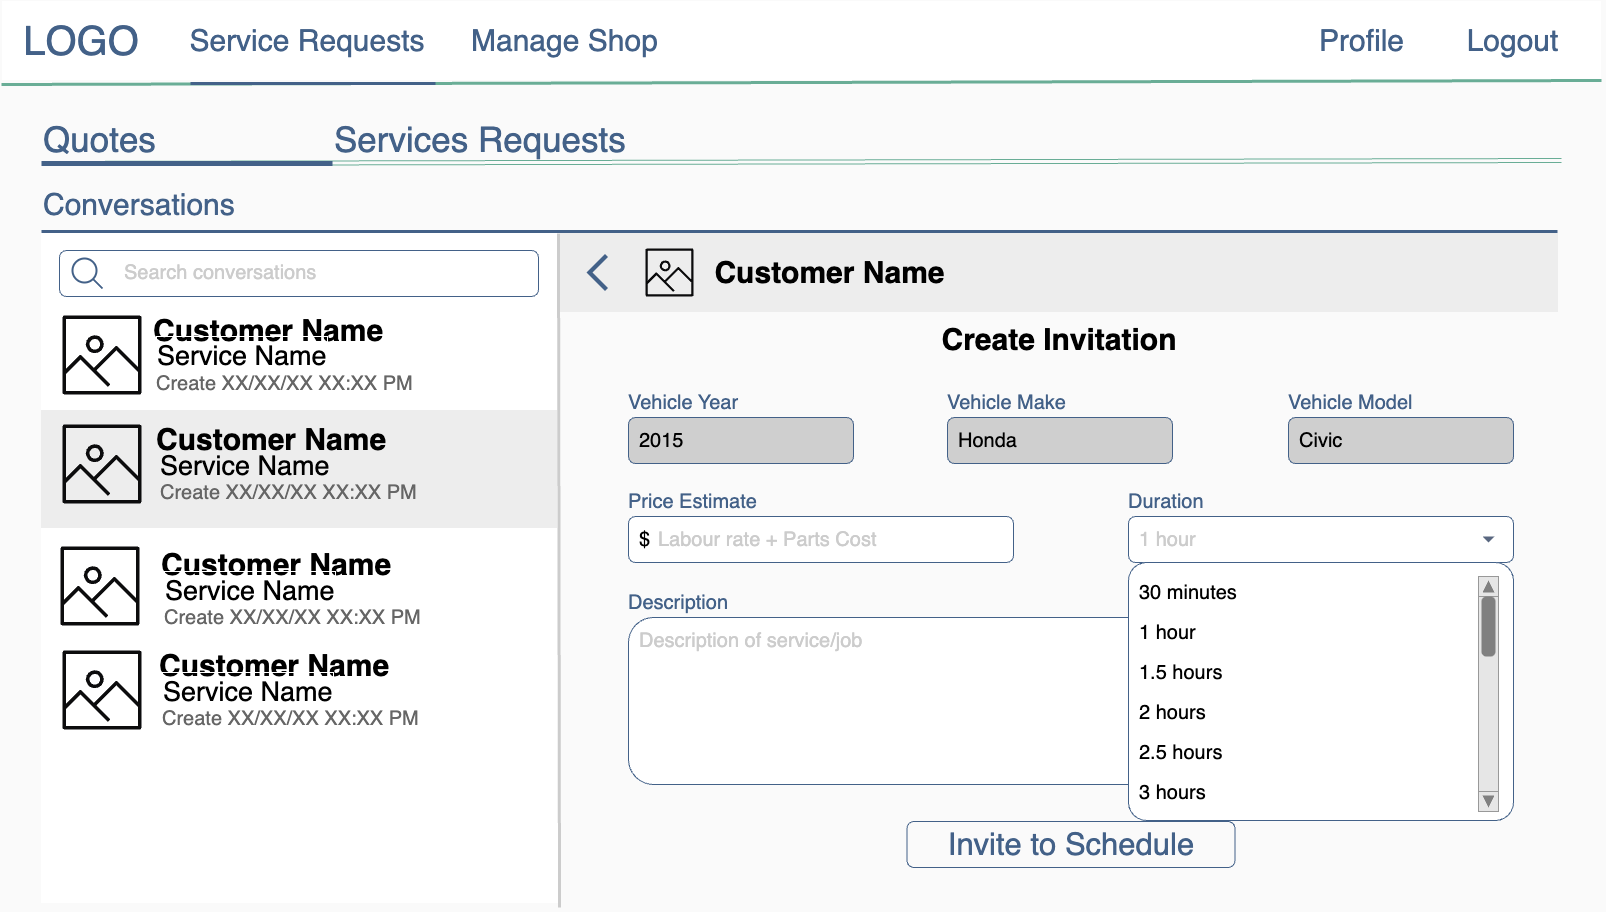

The diagram above was exported from draw.io. Its source (the exported page's mxGraphModel, read from the mxfile embedded in the PNG):
<mxGraphModel dx="5525" dy="2710" grid="0" gridSize="10" guides="1" tooltips="1" connect="1" arrows="1" fold="1" page="1" pageScale="1" pageWidth="1600" pageHeight="900" background="#FAFAFA" math="0" shadow="0">
  <root>
    <mxCell id="0" />
    <mxCell id="1" parent="0" />
    <mxCell id="2" value="" style="rounded=0;whiteSpace=wrap;html=1;strokeColor=#FAFAFA;" vertex="1" parent="1">
      <mxGeometry width="1600" height="80" as="geometry" />
    </mxCell>
    <mxCell id="3" value="&lt;font color=&quot;#436188&quot; style=&quot;font-size: 40px;&quot;&gt;LOGO&lt;/font&gt;" style="text;html=1;strokeColor=none;fillColor=none;align=center;verticalAlign=middle;whiteSpace=wrap;rounded=0;" vertex="1" parent="1">
      <mxGeometry x="50" y="25" width="60" height="30" as="geometry" />
    </mxCell>
    <mxCell id="4" value="" style="endArrow=none;html=1;rounded=0;strokeWidth=3;fontSize=30;entryX=1;entryY=1;entryDx=0;entryDy=0;strokeColor=#69AD96;" edge="1" target="2" parent="1">
      <mxGeometry width="50" height="50" relative="1" as="geometry">
        <mxPoint y="84" as="sourcePoint" />
        <mxPoint x="711" y="84" as="targetPoint" />
      </mxGeometry>
    </mxCell>
    <mxCell id="5" value="&lt;font color=&quot;#436188&quot; style=&quot;font-size: 30px;&quot;&gt;Logout&lt;/font&gt;" style="text;html=1;strokeColor=none;fillColor=none;align=center;verticalAlign=middle;whiteSpace=wrap;rounded=0;fontSize=30;" vertex="1" parent="1">
      <mxGeometry x="1473" y="25" width="77" height="30" as="geometry" />
    </mxCell>
    <mxCell id="6" value="&lt;font color=&quot;#436188&quot; style=&quot;font-size: 30px;&quot;&gt;Service Requests&lt;/font&gt;" style="text;html=1;strokeColor=none;fillColor=none;align=center;verticalAlign=middle;whiteSpace=wrap;rounded=0;fontSize=30;" vertex="1" parent="1">
      <mxGeometry x="102" y="25" width="408" height="30" as="geometry" />
    </mxCell>
    <mxCell id="7" value="&lt;font color=&quot;#436188&quot; style=&quot;font-size: 30px;&quot;&gt;Profile&lt;/font&gt;" style="text;html=1;strokeColor=none;fillColor=none;align=left;verticalAlign=middle;whiteSpace=wrap;rounded=0;fontSize=30;" vertex="1" parent="1">
      <mxGeometry x="1316" y="25" width="101" height="30" as="geometry" />
    </mxCell>
    <mxCell id="8" value="" style="endArrow=none;html=1;rounded=0;strokeColor=#436188;strokeWidth=3;fontSize=30;fontColor=#FFFFFF;" edge="1" parent="1">
      <mxGeometry width="50" height="50" relative="1" as="geometry">
        <mxPoint x="188.9999999999991" y="83" as="sourcePoint" />
        <mxPoint x="433.9999999999991" y="83" as="targetPoint" />
      </mxGeometry>
    </mxCell>
    <mxCell id="9" value="&lt;font color=&quot;#436188&quot;&gt;Manage Shop&lt;/font&gt;" style="text;html=1;strokeColor=none;fillColor=none;align=left;verticalAlign=middle;whiteSpace=wrap;rounded=0;fontSize=30;" vertex="1" parent="1">
      <mxGeometry x="468" y="25" width="408" height="30" as="geometry" />
    </mxCell>
    <mxCell id="10" value="" style="rounded=0;whiteSpace=wrap;html=1;labelBorderColor=none;strokeColor=#FFFFFF;fontSize=20;fontColor=#CCCCCC;fillColor=#FFFFFF;gradientColor=none;" vertex="1" parent="1">
      <mxGeometry x="40" y="232" width="518" height="670" as="geometry" />
    </mxCell>
    <mxCell id="11" value="&lt;span style=&quot;font-size: 30px;&quot;&gt;Conversations&lt;/span&gt;" style="text;html=1;strokeColor=none;fillColor=none;align=left;verticalAlign=middle;whiteSpace=wrap;rounded=0;fontSize=50;fontColor=#436188;" vertex="1" parent="1">
      <mxGeometry x="40" y="166" width="510" height="60" as="geometry" />
    </mxCell>
    <mxCell id="12" value="" style="shape=link;html=1;rounded=0;fontSize=30;strokeColor=#69AD96;" edge="1" parent="1">
      <mxGeometry width="100" relative="1" as="geometry">
        <mxPoint x="40" y="163" as="sourcePoint" />
        <mxPoint x="1560" y="160" as="targetPoint" />
      </mxGeometry>
    </mxCell>
    <mxCell id="13" value="" style="rounded=1;whiteSpace=wrap;html=1;labelBorderColor=none;strokeColor=#436188;fontSize=20;fontColor=#666666;fillColor=#FFFFFF;" vertex="1" parent="1">
      <mxGeometry x="58" y="250" width="479" height="46" as="geometry" />
    </mxCell>
    <mxCell id="14" value="" style="html=1;verticalLabelPosition=bottom;align=center;labelBackgroundColor=#ffffff;verticalAlign=top;strokeWidth=2;strokeColor=#436188;shadow=0;dashed=0;shape=mxgraph.ios7.icons.looking_glass;labelBorderColor=none;fontSize=20;fontColor=#666666;fillColor=#FFFFFF;" vertex="1" parent="1">
      <mxGeometry x="71" y="258" width="30" height="30" as="geometry" />
    </mxCell>
    <mxCell id="15" value="&lt;font color=&quot;#cccccc&quot;&gt;Search conversations&lt;/font&gt;" style="text;html=1;strokeColor=none;fillColor=none;align=left;verticalAlign=middle;whiteSpace=wrap;rounded=0;labelBorderColor=none;fontSize=20;fontColor=#666666;" vertex="1" parent="1">
      <mxGeometry x="121" y="257" width="270" height="30" as="geometry" />
    </mxCell>
    <mxCell id="16" value="" style="endArrow=none;html=1;rounded=0;strokeColor=#436188;strokeWidth=3;fontSize=20;fontColor=#CCCCCC;" edge="1" parent="1">
      <mxGeometry width="50" height="50" relative="1" as="geometry">
        <mxPoint x="40" y="231" as="sourcePoint" />
        <mxPoint x="1556" y="231" as="targetPoint" />
      </mxGeometry>
    </mxCell>
    <mxCell id="17" value="" style="endArrow=none;html=1;rounded=0;strokeColor=#CCCCCC;strokeWidth=3;fontSize=20;fontColor=#CCCCCC;exitX=1;exitY=1;exitDx=0;exitDy=0;" edge="1" parent="1">
      <mxGeometry width="50" height="50" relative="1" as="geometry">
        <mxPoint x="558" y="907.0000000000005" as="sourcePoint" />
        <mxPoint x="557" y="233" as="targetPoint" />
      </mxGeometry>
    </mxCell>
    <mxCell id="18" value="Customer Name" style="text;html=1;strokeColor=none;fillColor=none;align=left;verticalAlign=middle;whiteSpace=wrap;rounded=0;labelBorderColor=#FFFFFF;fontSize=30;fontStyle=1" vertex="1" parent="1">
      <mxGeometry x="149" y="315" width="245" height="30" as="geometry" />
    </mxCell>
    <mxCell id="19" value="" style="sketch=0;outlineConnect=0;fontColor=#232F3E;gradientColor=none;fillColor=#0C0C0D;strokeColor=none;dashed=0;verticalLabelPosition=bottom;verticalAlign=top;align=center;html=1;fontSize=12;fontStyle=0;aspect=fixed;pointerEvents=1;shape=mxgraph.aws4.container_registry_image;labelBorderColor=none;" vertex="1" parent="1">
      <mxGeometry x="61" y="315" width="79" height="79" as="geometry" />
    </mxCell>
    <mxCell id="20" value="&lt;div style=&quot;text-align: center; font-size: 20px;&quot;&gt;Create XX/XX/XX XX:XX PM&lt;/div&gt;" style="text;html=1;strokeColor=none;fillColor=none;align=left;verticalAlign=middle;whiteSpace=wrap;rounded=0;fontSize=20;fontColor=#666666;" vertex="1" parent="1">
      <mxGeometry x="153" y="353" width="510" height="60" as="geometry" />
    </mxCell>
    <mxCell id="21" value="" style="rounded=0;whiteSpace=wrap;html=1;labelBorderColor=none;strokeColor=#EDEDED;fontSize=20;fontColor=#CCCCCC;fillColor=#EDEDED;gradientColor=none;" vertex="1" parent="1">
      <mxGeometry x="40" y="410" width="515" height="117" as="geometry" />
    </mxCell>
    <mxCell id="22" value="" style="sketch=0;outlineConnect=0;fontColor=#232F3E;gradientColor=none;fillColor=#0C0C0D;strokeColor=none;dashed=0;verticalLabelPosition=bottom;verticalAlign=top;align=center;html=1;fontSize=12;fontStyle=0;aspect=fixed;pointerEvents=1;shape=mxgraph.aws4.container_registry_image;labelBorderColor=none;" vertex="1" parent="1">
      <mxGeometry x="61" y="424" width="79" height="79" as="geometry" />
    </mxCell>
    <mxCell id="23" value="" style="sketch=0;outlineConnect=0;fontColor=#232F3E;gradientColor=none;fillColor=#0C0C0D;strokeColor=none;dashed=0;verticalLabelPosition=bottom;verticalAlign=top;align=center;html=1;fontSize=12;fontStyle=0;aspect=fixed;pointerEvents=1;shape=mxgraph.aws4.container_registry_image;labelBorderColor=none;" vertex="1" parent="1">
      <mxGeometry x="59" y="546" width="79" height="79" as="geometry" />
    </mxCell>
    <mxCell id="24" value="" style="sketch=0;outlineConnect=0;fontColor=#232F3E;gradientColor=none;fillColor=#0C0C0D;strokeColor=none;dashed=0;verticalLabelPosition=bottom;verticalAlign=top;align=center;html=1;fontSize=12;fontStyle=0;aspect=fixed;pointerEvents=1;shape=mxgraph.aws4.container_registry_image;labelBorderColor=none;" vertex="1" parent="1">
      <mxGeometry x="61" y="650" width="79" height="79" as="geometry" />
    </mxCell>
    <mxCell id="25" value="" style="rounded=0;whiteSpace=wrap;html=1;labelBorderColor=none;strokeColor=#EDEDED;fontSize=20;fontColor=#CCCCCC;fillColor=#EDEDED;gradientColor=none;" vertex="1" parent="1">
      <mxGeometry x="559" y="233" width="997" height="78" as="geometry" />
    </mxCell>
    <mxCell id="26" value="" style="sketch=0;outlineConnect=0;fontColor=#232F3E;gradientColor=none;fillColor=#0C0C0D;strokeColor=none;dashed=0;verticalLabelPosition=bottom;verticalAlign=top;align=center;html=1;fontSize=12;fontStyle=0;aspect=fixed;pointerEvents=1;shape=mxgraph.aws4.container_registry_image;labelBorderColor=none;" vertex="1" parent="1">
      <mxGeometry x="644" y="248" width="48" height="48" as="geometry" />
    </mxCell>
    <mxCell id="27" value="Customer Name" style="text;html=1;strokeColor=none;fillColor=none;align=center;verticalAlign=middle;whiteSpace=wrap;rounded=0;labelBorderColor=none;fontSize=30;fontStyle=1" vertex="1" parent="1">
      <mxGeometry x="701" y="257" width="255" height="30" as="geometry" />
    </mxCell>
    <mxCell id="28" value="&lt;font style=&quot;font-size: 35px;&quot;&gt;Services Requests&lt;/font&gt;" style="text;html=1;strokeColor=none;fillColor=none;align=left;verticalAlign=middle;whiteSpace=wrap;rounded=0;fontSize=50;fontColor=#436188;" vertex="1" parent="1">
      <mxGeometry x="331" y="103" width="510" height="60" as="geometry" />
    </mxCell>
    <mxCell id="29" value="&lt;font style=&quot;font-size: 35px;&quot;&gt;Quotes&lt;/font&gt;" style="text;html=1;strokeColor=none;fillColor=none;align=left;verticalAlign=middle;whiteSpace=wrap;rounded=0;fontSize=50;fontColor=#436188;" vertex="1" parent="1">
      <mxGeometry x="40" y="103" width="510" height="60" as="geometry" />
    </mxCell>
    <mxCell id="30" value="" style="endArrow=none;html=1;rounded=0;fontSize=30;strokeWidth=5;strokeColor=#436188;" edge="1" parent="1">
      <mxGeometry width="50" height="50" relative="1" as="geometry">
        <mxPoint x="40" y="163" as="sourcePoint" />
        <mxPoint x="331" y="163" as="targetPoint" />
      </mxGeometry>
    </mxCell>
    <mxCell id="31" value="" style="html=1;verticalLabelPosition=bottom;labelBackgroundColor=#ffffff;verticalAlign=top;shadow=0;dashed=0;strokeWidth=4;shape=mxgraph.ios7.misc.down;strokeColor=#436188;fontColor=#000000;fillColor=#FAFAFA;direction=south;aspect=fixed;" vertex="1" parent="1">
      <mxGeometry x="588" y="255" width="17" height="34" as="geometry" />
    </mxCell>
    <mxCell id="32" value="Create Invitation" style="text;html=1;strokeColor=none;fillColor=none;align=center;verticalAlign=middle;whiteSpace=wrap;rounded=0;labelBorderColor=none;fontSize=30;fontStyle=1" vertex="1" parent="1">
      <mxGeometry x="926.5" y="324.5" width="262" height="30" as="geometry" />
    </mxCell>
    <mxCell id="33" value="" style="group" connectable="0" vertex="1" parent="1">
      <mxGeometry x="625" y="485" width="387" height="77" as="geometry" />
    </mxCell>
    <mxCell id="34" value="" style="rounded=1;whiteSpace=wrap;html=1;labelBorderColor=none;strokeColor=#436188;fontSize=20;fontColor=#666666;fillColor=#FFFFFF;" vertex="1" parent="33">
      <mxGeometry x="2" y="31" width="385" height="46" as="geometry" />
    </mxCell>
    <mxCell id="35" value="$" style="text;html=1;strokeColor=none;fillColor=none;align=left;verticalAlign=middle;whiteSpace=wrap;rounded=0;labelBorderColor=none;fontSize=20;fontColor=#000000;" vertex="1" parent="33">
      <mxGeometry x="11" y="38.5" width="341" height="31" as="geometry" />
    </mxCell>
    <mxCell id="36" value="&lt;font&gt;Price Estimate&lt;/font&gt;" style="text;html=1;strokeColor=none;fillColor=none;align=left;verticalAlign=middle;whiteSpace=wrap;rounded=0;labelBorderColor=none;fontSize=20;fontColor=#436188;" vertex="1" parent="33">
      <mxGeometry width="206" height="31" as="geometry" />
    </mxCell>
    <mxCell id="37" value="&lt;font color=&quot;#cccccc&quot;&gt;Labour rate + Parts Cost&lt;/font&gt;" style="text;html=1;strokeColor=none;fillColor=none;align=left;verticalAlign=middle;whiteSpace=wrap;rounded=0;labelBorderColor=none;fontSize=20;fontColor=#666666;" vertex="1" parent="33">
      <mxGeometry x="30" y="39" width="268" height="30" as="geometry" />
    </mxCell>
    <mxCell id="38" value="" style="rounded=1;whiteSpace=wrap;html=1;labelBorderColor=none;strokeColor=#436188;fontSize=20;fontColor=#666666;fillColor=#FFFFFF;" vertex="1" parent="1">
      <mxGeometry x="627" y="617" width="885" height="167" as="geometry" />
    </mxCell>
    <mxCell id="39" value="&lt;font color=&quot;#cccccc&quot;&gt;Description of service/job&lt;/font&gt;" style="text;html=1;strokeColor=none;fillColor=none;align=left;verticalAlign=middle;whiteSpace=wrap;rounded=0;labelBorderColor=none;fontSize=20;fontColor=#000000;" vertex="1" parent="1">
      <mxGeometry x="636" y="624.5" width="341" height="31" as="geometry" />
    </mxCell>
    <mxCell id="40" value="&lt;font&gt;Description&lt;/font&gt;" style="text;html=1;strokeColor=none;fillColor=none;align=left;verticalAlign=middle;whiteSpace=wrap;rounded=0;labelBorderColor=none;fontSize=20;fontColor=#436188;" vertex="1" parent="1">
      <mxGeometry x="625" y="586" width="206" height="31" as="geometry" />
    </mxCell>
    <mxCell id="41" value="" style="group" connectable="0" vertex="1" parent="1">
      <mxGeometry x="1285" y="386" width="227" height="77" as="geometry" />
    </mxCell>
    <mxCell id="42" value="" style="rounded=1;whiteSpace=wrap;html=1;labelBorderColor=none;strokeColor=#436188;fontSize=20;fontColor=#666666;fillColor=#CFCFCF;" vertex="1" parent="41">
      <mxGeometry x="2" y="31" width="225" height="46" as="geometry" />
    </mxCell>
    <mxCell id="43" value="Civic" style="text;html=1;strokeColor=none;fillColor=none;align=left;verticalAlign=middle;whiteSpace=wrap;rounded=0;labelBorderColor=none;fontSize=20;fontColor=#000000;" vertex="1" parent="41">
      <mxGeometry x="11" y="38.5" width="197" height="31" as="geometry" />
    </mxCell>
    <mxCell id="44" value="&lt;font&gt;Vehicle Model&lt;/font&gt;" style="text;html=1;strokeColor=none;fillColor=none;align=left;verticalAlign=middle;whiteSpace=wrap;rounded=0;labelBorderColor=none;fontSize=20;fontColor=#436188;" vertex="1" parent="41">
      <mxGeometry width="206" height="31" as="geometry" />
    </mxCell>
    <mxCell id="45" value="" style="group" connectable="0" vertex="1" parent="1">
      <mxGeometry x="944" y="386" width="227" height="77" as="geometry" />
    </mxCell>
    <mxCell id="46" value="" style="rounded=1;whiteSpace=wrap;html=1;labelBorderColor=none;strokeColor=#436188;fontSize=20;fontColor=#666666;fillColor=#CFCFCF;" vertex="1" parent="45">
      <mxGeometry x="2" y="31" width="225" height="46" as="geometry" />
    </mxCell>
    <mxCell id="47" value="&lt;font&gt;Honda&lt;/font&gt;" style="text;html=1;strokeColor=none;fillColor=none;align=left;verticalAlign=middle;whiteSpace=wrap;rounded=0;labelBorderColor=none;fontSize=20;fontColor=#000000;" vertex="1" parent="45">
      <mxGeometry x="11" y="38.5" width="177" height="31" as="geometry" />
    </mxCell>
    <mxCell id="48" value="&lt;font&gt;Vehicle Make&lt;/font&gt;" style="text;html=1;strokeColor=none;fillColor=none;align=left;verticalAlign=middle;whiteSpace=wrap;rounded=0;labelBorderColor=none;fontSize=20;fontColor=#436188;" vertex="1" parent="45">
      <mxGeometry width="206" height="31" as="geometry" />
    </mxCell>
    <mxCell id="49" value="" style="group" connectable="0" vertex="1" parent="1">
      <mxGeometry x="625" y="386" width="227" height="77" as="geometry" />
    </mxCell>
    <mxCell id="50" value="" style="rounded=1;whiteSpace=wrap;html=1;labelBorderColor=none;strokeColor=#436188;fontSize=20;fontColor=#666666;fillColor=#CFCFCF;" vertex="1" parent="49">
      <mxGeometry x="2" y="31" width="225" height="46" as="geometry" />
    </mxCell>
    <mxCell id="51" value="&lt;font&gt;2015&lt;/font&gt;" style="text;html=1;strokeColor=none;fillColor=none;align=left;verticalAlign=middle;whiteSpace=wrap;rounded=0;labelBorderColor=none;fontSize=20;fontColor=#000000;" vertex="1" parent="49">
      <mxGeometry x="11" y="38.5" width="177" height="31" as="geometry" />
    </mxCell>
    <mxCell id="52" value="&lt;font&gt;Vehicle Year&lt;/font&gt;" style="text;html=1;strokeColor=none;fillColor=none;align=left;verticalAlign=middle;whiteSpace=wrap;rounded=0;labelBorderColor=none;fontSize=20;fontColor=#436188;" vertex="1" parent="49">
      <mxGeometry width="206" height="31" as="geometry" />
    </mxCell>
    <mxCell id="53" value="&lt;span style=&quot;font-size: 31px;&quot;&gt;Invite to Schedule&lt;/span&gt;" style="text;html=1;strokeColor=#436188;fillColor=#FAFAFA;align=center;verticalAlign=middle;whiteSpace=wrap;rounded=1;labelBorderColor=none;fontSize=31;fontColor=#436188;" vertex="1" parent="1">
      <mxGeometry x="905.5" y="821" width="328" height="46" as="geometry" />
    </mxCell>
    <mxCell id="54" value="" style="rounded=1;whiteSpace=wrap;html=1;labelBorderColor=none;strokeColor=#436188;fontSize=20;fontColor=#666666;fillColor=#FFFFFF;" vertex="1" parent="1">
      <mxGeometry x="1127" y="516" width="385" height="46" as="geometry" />
    </mxCell>
    <mxCell id="55" value="&lt;font color=&quot;#cccccc&quot;&gt;1 hour&lt;/font&gt;" style="text;html=1;strokeColor=none;fillColor=none;align=left;verticalAlign=middle;whiteSpace=wrap;rounded=0;labelBorderColor=none;fontSize=20;fontColor=#000000;" vertex="1" parent="1">
      <mxGeometry x="1136" y="523.5" width="341" height="31" as="geometry" />
    </mxCell>
    <mxCell id="56" value="&lt;font&gt;Duration&lt;/font&gt;" style="text;html=1;strokeColor=none;fillColor=none;align=left;verticalAlign=middle;whiteSpace=wrap;rounded=0;labelBorderColor=none;fontSize=20;fontColor=#436188;" vertex="1" parent="1">
      <mxGeometry x="1125" y="485" width="206" height="31" as="geometry" />
    </mxCell>
    <mxCell id="57" value="" style="rounded=1;whiteSpace=wrap;html=1;labelBorderColor=none;strokeColor=#436188;fontSize=20;fontColor=#666666;fillColor=#FFFFFF;arcSize=7;" vertex="1" parent="1">
      <mxGeometry x="1127" y="562" width="385" height="258" as="geometry" />
    </mxCell>
    <mxCell id="58" value="30 minutes" style="text;html=1;strokeColor=none;fillColor=none;align=left;verticalAlign=middle;whiteSpace=wrap;rounded=0;labelBorderColor=none;fontSize=20;fontColor=#000000;" vertex="1" parent="1">
      <mxGeometry x="1136" y="576" width="367" height="31" as="geometry" />
    </mxCell>
    <mxCell id="59" value="1 hour" style="text;html=1;strokeColor=none;fillColor=none;align=left;verticalAlign=middle;whiteSpace=wrap;rounded=0;labelBorderColor=none;fontSize=20;fontColor=#000000;" vertex="1" parent="1">
      <mxGeometry x="1136" y="616" width="367" height="31" as="geometry" />
    </mxCell>
    <mxCell id="60" value="1.5 hours" style="text;html=1;strokeColor=none;fillColor=none;align=left;verticalAlign=middle;whiteSpace=wrap;rounded=0;labelBorderColor=none;fontSize=20;fontColor=#000000;" vertex="1" parent="1">
      <mxGeometry x="1136" y="656" width="367" height="31" as="geometry" />
    </mxCell>
    <mxCell id="61" value="2 hours" style="text;html=1;strokeColor=none;fillColor=none;align=left;verticalAlign=middle;whiteSpace=wrap;rounded=0;labelBorderColor=none;fontSize=20;fontColor=#000000;" vertex="1" parent="1">
      <mxGeometry x="1136" y="696" width="367" height="31" as="geometry" />
    </mxCell>
    <mxCell id="62" value="2.5 hours" style="text;html=1;strokeColor=none;fillColor=none;align=left;verticalAlign=middle;whiteSpace=wrap;rounded=0;labelBorderColor=none;fontSize=20;fontColor=#000000;" vertex="1" parent="1">
      <mxGeometry x="1136" y="736" width="367" height="31" as="geometry" />
    </mxCell>
    <mxCell id="63" value="3 hours" style="text;html=1;strokeColor=none;fillColor=none;align=left;verticalAlign=middle;whiteSpace=wrap;rounded=0;labelBorderColor=none;fontSize=20;fontColor=#000000;" vertex="1" parent="1">
      <mxGeometry x="1136" y="776" width="367" height="31" as="geometry" />
    </mxCell>
    <mxCell id="64" value="" style="verticalLabelPosition=bottom;shadow=0;dashed=0;align=center;html=1;verticalAlign=top;strokeWidth=1;shape=mxgraph.mockup.navigation.scrollBar;strokeColor=#999999;barPos=100;fillColor2=#808080;strokeColor2=none;direction=north;fontSize=32;fontColor=#436188;fillColor=#E6E6E6;" vertex="1" parent="1">
      <mxGeometry x="1477" y="576" width="20" height="235" as="geometry" />
    </mxCell>
    <mxCell id="65" value="" style="shape=triangle;direction=south;fillColor=#596780;strokeColor=none;html=1;sketch=0;" vertex="1" parent="1">
      <mxGeometry x="1481" y="536.0000000000001" width="12" height="6" as="geometry" />
    </mxCell>
    <mxCell id="66" value="&lt;span style=&quot;font-weight: normal;&quot;&gt;&lt;font style=&quot;font-size: 27px;&quot;&gt;Service Name&lt;/font&gt;&lt;/span&gt;" style="text;html=1;strokeColor=none;fillColor=none;align=left;verticalAlign=middle;whiteSpace=wrap;rounded=0;labelBorderColor=#FFFFFF;fontSize=30;fontStyle=1" vertex="1" parent="1">
      <mxGeometry x="153" y="339.5" width="245" height="30" as="geometry" />
    </mxCell>
    <mxCell id="67" value="Customer Name" style="text;html=1;strokeColor=none;fillColor=none;align=left;verticalAlign=middle;whiteSpace=wrap;rounded=0;labelBorderColor=none;fontSize=30;fontStyle=1" vertex="1" parent="1">
      <mxGeometry x="153" y="424" width="245" height="30" as="geometry" />
    </mxCell>
    <mxCell id="68" value="&lt;div style=&quot;text-align: center; font-size: 20px;&quot;&gt;Create XX/XX/XX XX:XX PM&lt;/div&gt;" style="text;html=1;strokeColor=none;fillColor=none;align=left;verticalAlign=middle;whiteSpace=wrap;rounded=0;fontSize=20;fontColor=#666666;" vertex="1" parent="1">
      <mxGeometry x="157" y="462" width="510" height="60" as="geometry" />
    </mxCell>
    <mxCell id="69" value="&lt;span style=&quot;font-weight: normal;&quot;&gt;&lt;font style=&quot;font-size: 27px;&quot;&gt;Service Name&lt;/font&gt;&lt;/span&gt;" style="text;html=1;strokeColor=none;fillColor=none;align=left;verticalAlign=middle;whiteSpace=wrap;rounded=0;labelBorderColor=none;fontSize=30;fontStyle=1" vertex="1" parent="1">
      <mxGeometry x="157" y="448.5" width="245" height="30" as="geometry" />
    </mxCell>
    <mxCell id="70" value="Customer Name" style="text;html=1;strokeColor=none;fillColor=none;align=left;verticalAlign=middle;whiteSpace=wrap;rounded=0;labelBorderColor=#FFFFFF;fontSize=30;fontStyle=1" vertex="1" parent="1">
      <mxGeometry x="157" y="549" width="245" height="30" as="geometry" />
    </mxCell>
    <mxCell id="71" value="&lt;div style=&quot;text-align: center; font-size: 20px;&quot;&gt;Create XX/XX/XX XX:XX PM&lt;/div&gt;" style="text;html=1;strokeColor=none;fillColor=none;align=left;verticalAlign=middle;whiteSpace=wrap;rounded=0;fontSize=20;fontColor=#666666;" vertex="1" parent="1">
      <mxGeometry x="161" y="587" width="510" height="60" as="geometry" />
    </mxCell>
    <mxCell id="72" value="&lt;span style=&quot;font-weight: normal;&quot;&gt;&lt;font style=&quot;font-size: 27px;&quot;&gt;Service Name&lt;/font&gt;&lt;/span&gt;" style="text;html=1;strokeColor=none;fillColor=none;align=left;verticalAlign=middle;whiteSpace=wrap;rounded=0;labelBorderColor=#FFFFFF;fontSize=30;fontStyle=1" vertex="1" parent="1">
      <mxGeometry x="161" y="573.5" width="245" height="30" as="geometry" />
    </mxCell>
    <mxCell id="73" value="Customer Name" style="text;html=1;strokeColor=none;fillColor=none;align=left;verticalAlign=middle;whiteSpace=wrap;rounded=0;labelBorderColor=#FFFFFF;fontSize=30;fontStyle=1" vertex="1" parent="1">
      <mxGeometry x="155" y="650" width="245" height="30" as="geometry" />
    </mxCell>
    <mxCell id="74" value="&lt;div style=&quot;text-align: center; font-size: 20px;&quot;&gt;Create XX/XX/XX XX:XX PM&lt;/div&gt;" style="text;html=1;strokeColor=none;fillColor=none;align=left;verticalAlign=middle;whiteSpace=wrap;rounded=0;fontSize=20;fontColor=#666666;" vertex="1" parent="1">
      <mxGeometry x="159" y="688" width="510" height="60" as="geometry" />
    </mxCell>
    <mxCell id="75" value="&lt;span style=&quot;font-weight: normal;&quot;&gt;&lt;font style=&quot;font-size: 27px;&quot;&gt;Service Name&lt;/font&gt;&lt;/span&gt;" style="text;html=1;strokeColor=none;fillColor=none;align=left;verticalAlign=middle;whiteSpace=wrap;rounded=0;labelBorderColor=#FFFFFF;fontSize=30;fontStyle=1" vertex="1" parent="1">
      <mxGeometry x="159" y="674.5" width="245" height="30" as="geometry" />
    </mxCell>
  </root>
</mxGraphModel>